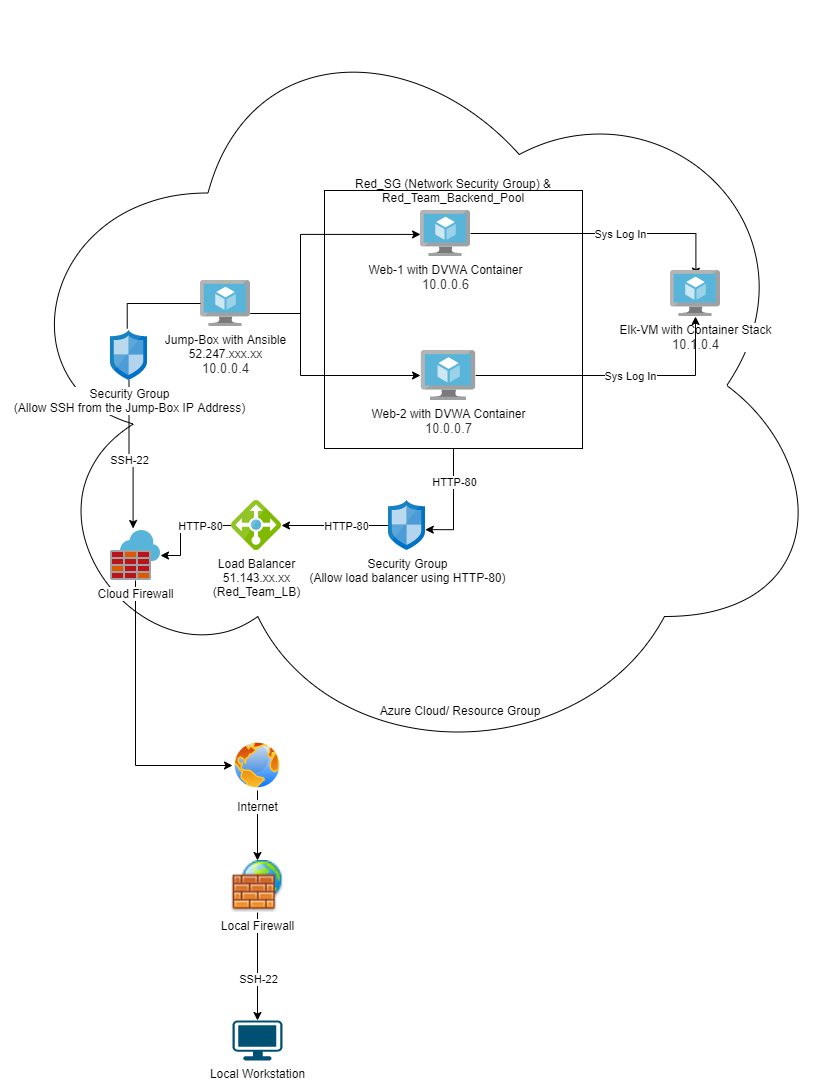

The diagram above was exported from draw.io. Its source (the exported page's mxGraphModel, read from the mxfile embedded in the PNG):
<mxGraphModel dx="1278" dy="547" grid="1" gridSize="10" guides="1" tooltips="1" connect="1" arrows="1" fold="1" page="1" pageScale="1" pageWidth="850" pageHeight="1100" math="0" shadow="0">
  <root>
    <mxCell id="0" />
    <mxCell id="1" parent="0" />
    <mxCell id="7DOn2ZQssmhe92OJDE3c-12" value="" style="ellipse;shape=cloud;whiteSpace=wrap;html=1;" parent="1" vertex="1">
      <mxGeometry x="10" width="830" height="770" as="geometry" />
    </mxCell>
    <mxCell id="7DOn2ZQssmhe92OJDE3c-47" style="edgeStyle=orthogonalEdgeStyle;rounded=0;orthogonalLoop=1;jettySize=auto;html=1;exitX=0.5;exitY=1;exitDx=0;exitDy=0;entryX=0.994;entryY=0.583;entryDx=0;entryDy=0;entryPerimeter=0;" parent="1" source="7DOn2ZQssmhe92OJDE3c-44" target="7DOn2ZQssmhe92OJDE3c-9" edge="1">
      <mxGeometry relative="1" as="geometry" />
    </mxCell>
    <mxCell id="7DOn2ZQssmhe92OJDE3c-48" value="HTTP-80" style="edgeLabel;html=1;align=center;verticalAlign=middle;resizable=0;points=[];" parent="7DOn2ZQssmhe92OJDE3c-47" vertex="1" connectable="0">
      <mxGeometry x="-0.0124" y="-1" relative="1" as="geometry">
        <mxPoint x="1" y="-21" as="offset" />
      </mxGeometry>
    </mxCell>
    <mxCell id="7DOn2ZQssmhe92OJDE3c-44" value="" style="whiteSpace=wrap;html=1;aspect=fixed;" parent="1" vertex="1">
      <mxGeometry x="334" y="190" width="258" height="258" as="geometry" />
    </mxCell>
    <mxCell id="7DOn2ZQssmhe92OJDE3c-18" style="edgeStyle=orthogonalEdgeStyle;rounded=0;orthogonalLoop=1;jettySize=auto;html=1;entryX=0.508;entryY=0.122;entryDx=0;entryDy=0;entryPerimeter=0;" parent="1" source="7DOn2ZQssmhe92OJDE3c-1" target="7DOn2ZQssmhe92OJDE3c-2" edge="1">
      <mxGeometry relative="1" as="geometry" />
    </mxCell>
    <mxCell id="7DOn2ZQssmhe92OJDE3c-20" value="Sys Log In" style="edgeLabel;html=1;align=center;verticalAlign=middle;resizable=0;points=[];" parent="7DOn2ZQssmhe92OJDE3c-18" vertex="1" connectable="0">
      <mxGeometry x="-0.5954" relative="1" as="geometry">
        <mxPoint x="95" as="offset" />
      </mxGeometry>
    </mxCell>
    <mxCell id="7DOn2ZQssmhe92OJDE3c-1" value="Web-1 with DVWA Container&lt;br&gt;&lt;span style=&quot;color: rgb(50 , 49 , 48) ; font-family: &amp;#34;az_ea_font&amp;#34; , &amp;#34;segoe ui&amp;#34; , &amp;#34;az_font&amp;#34; , , , &amp;#34;blinkmacsystemfont&amp;#34; , &amp;#34;roboto&amp;#34; , &amp;#34;oxygen&amp;#34; , &amp;#34;ubuntu&amp;#34; , &amp;#34;cantarell&amp;#34; , &amp;#34;open sans&amp;#34; , &amp;#34;helvetica neue&amp;#34; , sans-serif ; font-size: 13px&quot;&gt;10.0.0.6&lt;/span&gt;" style="sketch=0;aspect=fixed;html=1;points=[];align=center;image;fontSize=12;image=img/lib/mscae/Virtual_Machine.svg;" parent="1" vertex="1">
      <mxGeometry x="430" y="210" width="50" height="46" as="geometry" />
    </mxCell>
    <mxCell id="7DOn2ZQssmhe92OJDE3c-2" value="Elk-VM with Container Stack&lt;br&gt;&lt;span style=&quot;color: rgb(50 , 49 , 48) ; font-family: &amp;#34;az_ea_font&amp;#34; , &amp;#34;segoe ui&amp;#34; , &amp;#34;az_font&amp;#34; , , , &amp;#34;blinkmacsystemfont&amp;#34; , &amp;#34;roboto&amp;#34; , &amp;#34;oxygen&amp;#34; , &amp;#34;ubuntu&amp;#34; , &amp;#34;cantarell&amp;#34; , &amp;#34;open sans&amp;#34; , &amp;#34;helvetica neue&amp;#34; , sans-serif ; font-size: 13px&quot;&gt;10.1.0.4&lt;/span&gt;" style="sketch=0;aspect=fixed;html=1;points=[];align=center;image;fontSize=12;image=img/lib/mscae/Virtual_Machine.svg;" parent="1" vertex="1">
      <mxGeometry x="680" y="270" width="50" height="46" as="geometry" />
    </mxCell>
    <mxCell id="7DOn2ZQssmhe92OJDE3c-17" style="edgeStyle=orthogonalEdgeStyle;rounded=0;orthogonalLoop=1;jettySize=auto;html=1;" parent="1" source="7DOn2ZQssmhe92OJDE3c-3" target="7DOn2ZQssmhe92OJDE3c-2" edge="1">
      <mxGeometry relative="1" as="geometry" />
    </mxCell>
    <mxCell id="7DOn2ZQssmhe92OJDE3c-19" value="Sys Log In" style="edgeLabel;html=1;align=center;verticalAlign=middle;resizable=0;points=[];" parent="7DOn2ZQssmhe92OJDE3c-17" vertex="1" connectable="0">
      <mxGeometry x="-0.3852" y="-1" relative="1" as="geometry">
        <mxPoint x="68" y="-1" as="offset" />
      </mxGeometry>
    </mxCell>
    <mxCell id="7DOn2ZQssmhe92OJDE3c-3" value="Web-2 with DVWA Container&lt;br&gt;&lt;span style=&quot;color: rgb(50 , 49 , 48) ; font-family: &amp;#34;az_ea_font&amp;#34; , &amp;#34;segoe ui&amp;#34; , &amp;#34;az_font&amp;#34; , , , &amp;#34;blinkmacsystemfont&amp;#34; , &amp;#34;roboto&amp;#34; , &amp;#34;oxygen&amp;#34; , &amp;#34;ubuntu&amp;#34; , &amp;#34;cantarell&amp;#34; , &amp;#34;open sans&amp;#34; , &amp;#34;helvetica neue&amp;#34; , sans-serif ; font-size: 13px&quot;&gt;10.0.0.7&lt;/span&gt;" style="sketch=0;aspect=fixed;html=1;points=[];align=center;image;fontSize=12;image=img/lib/mscae/Virtual_Machine.svg;" parent="1" vertex="1">
      <mxGeometry x="430.83" y="350" width="54.35" height="50" as="geometry" />
    </mxCell>
    <mxCell id="7DOn2ZQssmhe92OJDE3c-54" style="edgeStyle=orthogonalEdgeStyle;rounded=0;orthogonalLoop=1;jettySize=auto;html=1;" parent="1" source="7DOn2ZQssmhe92OJDE3c-4" target="7DOn2ZQssmhe92OJDE3c-11" edge="1">
      <mxGeometry relative="1" as="geometry">
        <Array as="points">
          <mxPoint x="190" y="525" />
          <mxPoint x="190" y="555" />
        </Array>
      </mxGeometry>
    </mxCell>
    <mxCell id="7DOn2ZQssmhe92OJDE3c-57" value="HTTP-80" style="edgeLabel;html=1;align=center;verticalAlign=middle;resizable=0;points=[];" parent="7DOn2ZQssmhe92OJDE3c-54" vertex="1" connectable="0">
      <mxGeometry x="-0.3584" relative="1" as="geometry">
        <mxPoint as="offset" />
      </mxGeometry>
    </mxCell>
    <mxCell id="7DOn2ZQssmhe92OJDE3c-4" value="Load Balancer&lt;br&gt;51.143.xx.xx&lt;br&gt;(Red_Team_LB)" style="sketch=0;aspect=fixed;html=1;points=[];align=center;image;fontSize=12;image=img/lib/mscae/Load_Balancer_feature.svg;" parent="1" vertex="1">
      <mxGeometry x="241" y="500" width="50" height="50" as="geometry" />
    </mxCell>
    <mxCell id="7DOn2ZQssmhe92OJDE3c-22" style="edgeStyle=orthogonalEdgeStyle;rounded=0;orthogonalLoop=1;jettySize=auto;html=1;" parent="1" source="7DOn2ZQssmhe92OJDE3c-5" edge="1">
      <mxGeometry relative="1" as="geometry">
        <mxPoint x="430" y="375" as="targetPoint" />
        <Array as="points">
          <mxPoint x="310" y="313" />
          <mxPoint x="310" y="375" />
        </Array>
      </mxGeometry>
    </mxCell>
    <mxCell id="7DOn2ZQssmhe92OJDE3c-28" style="edgeStyle=orthogonalEdgeStyle;rounded=0;orthogonalLoop=1;jettySize=auto;html=1;entryX=0.452;entryY=-0.04;entryDx=0;entryDy=0;entryPerimeter=0;startArrow=none;" parent="1" source="7DOn2ZQssmhe92OJDE3c-58" target="7DOn2ZQssmhe92OJDE3c-11" edge="1">
      <mxGeometry relative="1" as="geometry">
        <mxPoint x="100" y="570" as="targetPoint" />
      </mxGeometry>
    </mxCell>
    <mxCell id="7DOn2ZQssmhe92OJDE3c-52" value="SSH-22" style="edgeLabel;html=1;align=center;verticalAlign=middle;resizable=0;points=[];" parent="7DOn2ZQssmhe92OJDE3c-28" vertex="1" connectable="0">
      <mxGeometry x="0.1722" y="1" relative="1" as="geometry">
        <mxPoint x="-5" y="-5" as="offset" />
      </mxGeometry>
    </mxCell>
    <mxCell id="7DOn2ZQssmhe92OJDE3c-46" style="edgeStyle=orthogonalEdgeStyle;rounded=0;orthogonalLoop=1;jettySize=auto;html=1;entryX=0.001;entryY=0.52;entryDx=0;entryDy=0;entryPerimeter=0;" parent="1" source="7DOn2ZQssmhe92OJDE3c-5" target="7DOn2ZQssmhe92OJDE3c-1" edge="1">
      <mxGeometry relative="1" as="geometry">
        <Array as="points">
          <mxPoint x="310" y="313" />
          <mxPoint x="310" y="234" />
        </Array>
      </mxGeometry>
    </mxCell>
    <mxCell id="7DOn2ZQssmhe92OJDE3c-5" value="Jump-Box with Ansible&lt;br&gt;52.247.xxx.xx&lt;br&gt;&lt;span style=&quot;color: rgb(50 , 49 , 48) ; font-family: &amp;#34;az_ea_font&amp;#34; , &amp;#34;segoe ui&amp;#34; , &amp;#34;az_font&amp;#34; , , , &amp;#34;blinkmacsystemfont&amp;#34; , &amp;#34;roboto&amp;#34; , &amp;#34;oxygen&amp;#34; , &amp;#34;ubuntu&amp;#34; , &amp;#34;cantarell&amp;#34; , &amp;#34;open sans&amp;#34; , &amp;#34;helvetica neue&amp;#34; , sans-serif ; font-size: 13px&quot;&gt;10.0.0.4&lt;/span&gt;" style="sketch=0;aspect=fixed;html=1;points=[];align=center;image;fontSize=12;image=img/lib/mscae/Virtual_Machine.svg;" parent="1" vertex="1">
      <mxGeometry x="210" y="280" width="50" height="46" as="geometry" />
    </mxCell>
    <mxCell id="7DOn2ZQssmhe92OJDE3c-30" value="" style="edgeStyle=orthogonalEdgeStyle;rounded=0;orthogonalLoop=1;jettySize=auto;html=1;" parent="1" source="7DOn2ZQssmhe92OJDE3c-6" target="7DOn2ZQssmhe92OJDE3c-14" edge="1">
      <mxGeometry relative="1" as="geometry" />
    </mxCell>
    <mxCell id="7DOn2ZQssmhe92OJDE3c-6" value="Internet&lt;br&gt;" style="aspect=fixed;perimeter=ellipsePerimeter;html=1;align=center;shadow=0;dashed=0;spacingTop=3;image;image=img/lib/active_directory/internet_globe.svg;" parent="1" vertex="1">
      <mxGeometry x="242" y="740" width="50" height="50" as="geometry" />
    </mxCell>
    <mxCell id="7DOn2ZQssmhe92OJDE3c-7" value="Local Workstation" style="points=[[0.03,0.03,0],[0.5,0,0],[0.97,0.03,0],[1,0.4,0],[0.97,0.745,0],[0.5,1,0],[0.03,0.745,0],[0,0.4,0]];verticalLabelPosition=bottom;sketch=0;html=1;verticalAlign=top;aspect=fixed;align=center;pointerEvents=1;shape=mxgraph.cisco19.workstation;fillColor=#005073;strokeColor=none;" parent="1" vertex="1">
      <mxGeometry x="242" y="1020" width="50" height="40" as="geometry" />
    </mxCell>
    <mxCell id="7DOn2ZQssmhe92OJDE3c-53" value="" style="edgeStyle=orthogonalEdgeStyle;rounded=0;orthogonalLoop=1;jettySize=auto;html=1;" parent="1" source="7DOn2ZQssmhe92OJDE3c-9" target="7DOn2ZQssmhe92OJDE3c-4" edge="1">
      <mxGeometry relative="1" as="geometry">
        <Array as="points">
          <mxPoint x="360" y="525" />
          <mxPoint x="360" y="525" />
        </Array>
      </mxGeometry>
    </mxCell>
    <mxCell id="7DOn2ZQssmhe92OJDE3c-56" value="HTTP-80" style="edgeLabel;html=1;align=center;verticalAlign=middle;resizable=0;points=[];" parent="7DOn2ZQssmhe92OJDE3c-53" vertex="1" connectable="0">
      <mxGeometry x="-0.1888" relative="1" as="geometry">
        <mxPoint as="offset" />
      </mxGeometry>
    </mxCell>
    <mxCell id="7DOn2ZQssmhe92OJDE3c-9" value="Security Group&lt;br&gt;(Allow load balancer using HTTP-80)" style="sketch=0;aspect=fixed;html=1;points=[];align=center;image;fontSize=12;image=img/lib/mscae/Network_Security_Groups_Classic.svg;" parent="1" vertex="1">
      <mxGeometry x="398" y="500" width="37" height="50" as="geometry" />
    </mxCell>
    <mxCell id="7DOn2ZQssmhe92OJDE3c-32" value="" style="edgeStyle=orthogonalEdgeStyle;rounded=0;orthogonalLoop=1;jettySize=auto;html=1;entryX=0;entryY=0.5;entryDx=0;entryDy=0;" parent="1" source="7DOn2ZQssmhe92OJDE3c-11" target="7DOn2ZQssmhe92OJDE3c-6" edge="1">
      <mxGeometry relative="1" as="geometry">
        <mxPoint x="145" y="840" as="targetPoint" />
        <Array as="points">
          <mxPoint x="145" y="765" />
        </Array>
      </mxGeometry>
    </mxCell>
    <mxCell id="7DOn2ZQssmhe92OJDE3c-11" value="Cloud Firewall" style="sketch=0;aspect=fixed;html=1;points=[];align=center;image;fontSize=12;image=img/lib/mscae/Azure_Firewall.svg;" parent="1" vertex="1">
      <mxGeometry x="120" y="530" width="50" height="50" as="geometry" />
    </mxCell>
    <mxCell id="7DOn2ZQssmhe92OJDE3c-31" value="" style="edgeStyle=orthogonalEdgeStyle;rounded=0;orthogonalLoop=1;jettySize=auto;html=1;" parent="1" source="7DOn2ZQssmhe92OJDE3c-14" target="7DOn2ZQssmhe92OJDE3c-7" edge="1">
      <mxGeometry relative="1" as="geometry" />
    </mxCell>
    <mxCell id="7DOn2ZQssmhe92OJDE3c-49" value="SSH-22" style="edgeLabel;html=1;align=center;verticalAlign=middle;resizable=0;points=[];" parent="7DOn2ZQssmhe92OJDE3c-31" vertex="1" connectable="0">
      <mxGeometry x="0.227" relative="1" as="geometry">
        <mxPoint as="offset" />
      </mxGeometry>
    </mxCell>
    <mxCell id="7DOn2ZQssmhe92OJDE3c-14" value="Local Firewall" style="shape=image;html=1;verticalAlign=top;verticalLabelPosition=bottom;labelBackgroundColor=#ffffff;imageAspect=0;aspect=fixed;image=https://cdn0.iconfinder.com/data/icons/fatcow/32/firewall.png" parent="1" vertex="1">
      <mxGeometry x="241" y="860" width="52" height="52" as="geometry" />
    </mxCell>
    <mxCell id="7DOn2ZQssmhe92OJDE3c-34" value="Azure Cloud/ Resource Group" style="text;html=1;strokeColor=none;fillColor=none;align=center;verticalAlign=middle;whiteSpace=wrap;rounded=0;" parent="1" vertex="1">
      <mxGeometry x="370" y="700" width="200" height="20" as="geometry" />
    </mxCell>
    <mxCell id="7DOn2ZQssmhe92OJDE3c-45" value="Red_SG (Network Security Group) &amp;amp; Red_Team_Backend_Pool" style="text;html=1;strokeColor=none;fillColor=none;align=center;verticalAlign=middle;whiteSpace=wrap;rounded=0;" parent="1" vertex="1">
      <mxGeometry x="338" y="180" width="250" height="20" as="geometry" />
    </mxCell>
    <mxCell id="7DOn2ZQssmhe92OJDE3c-58" value="Security Group&lt;br&gt;(Allow SSH from the Jump-Box IP Address)" style="sketch=0;aspect=fixed;html=1;points=[];align=center;image;fontSize=12;image=img/lib/mscae/Network_Security_Groups_Classic.svg;" parent="1" vertex="1">
      <mxGeometry x="120" y="330" width="37" height="50" as="geometry" />
    </mxCell>
    <mxCell id="7DOn2ZQssmhe92OJDE3c-59" value="" style="edgeStyle=orthogonalEdgeStyle;rounded=0;orthogonalLoop=1;jettySize=auto;html=1;entryX=0.452;entryY=-0.04;entryDx=0;entryDy=0;entryPerimeter=0;endArrow=none;" parent="1" source="7DOn2ZQssmhe92OJDE3c-5" target="7DOn2ZQssmhe92OJDE3c-58" edge="1">
      <mxGeometry relative="1" as="geometry">
        <mxPoint x="192" y="303" as="sourcePoint" />
        <mxPoint x="142.5999999999999" y="528" as="targetPoint" />
      </mxGeometry>
    </mxCell>
  </root>
</mxGraphModel>